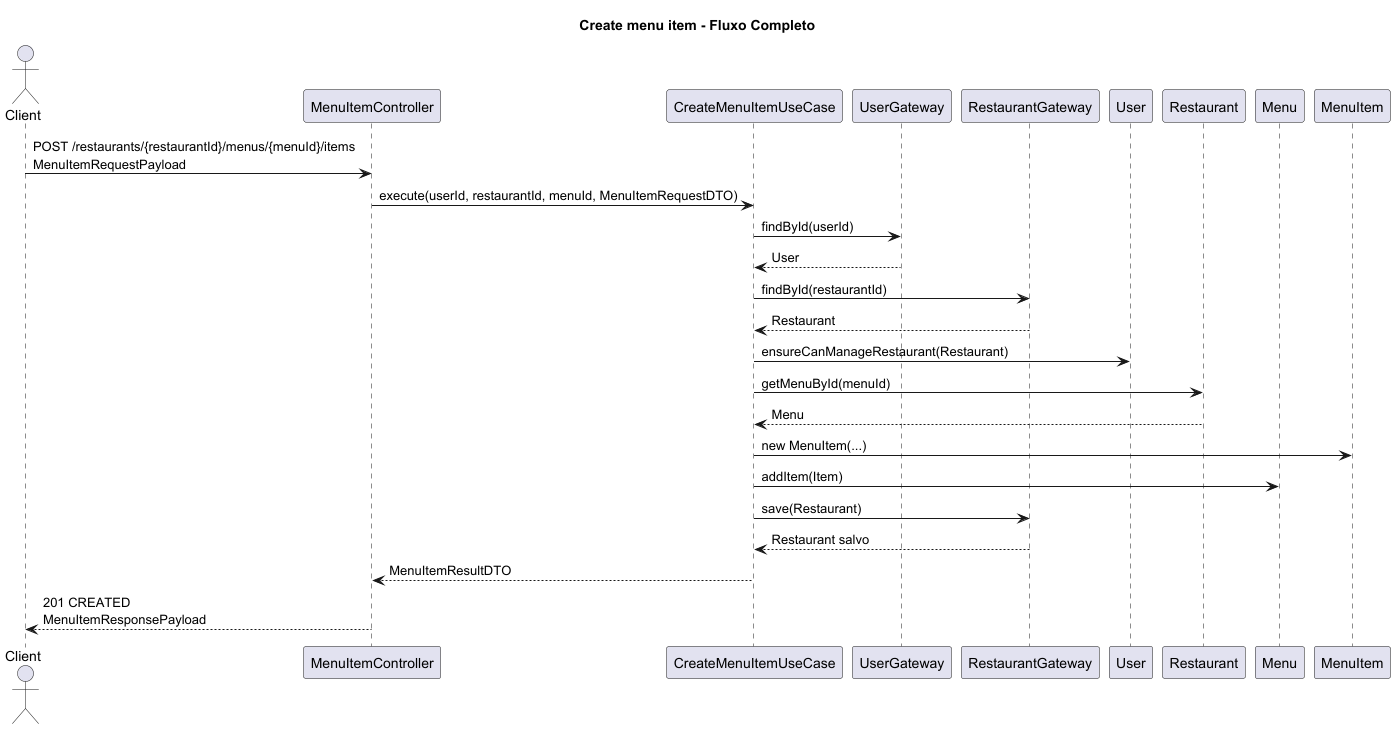

The diagram above was rendered by PlantUML. Its source (embedded in the PNG):
@startuml
title Create menu item - Fluxo Completo

actor Client

participant "MenuItemController" as Controller
participant "CreateMenuItemUseCase" as UseCase
participant "UserGateway" as UserPort
participant "RestaurantGateway" as RestaurantPort
participant "User" as User
participant "Restaurant" as Restaurant
participant "Menu" as Menu
participant "MenuItem" as Item

Client -> Controller : POST /restaurants/{restaurantId}/menus/{menuId}/items\nMenuItemRequestPayload
Controller -> UseCase : execute(userId, restaurantId, menuId, MenuItemRequestDTO)

UseCase -> UserPort : findById(userId)
UserPort --> UseCase : User

UseCase -> RestaurantPort : findById(restaurantId)
RestaurantPort --> UseCase : Restaurant

UseCase -> User : ensureCanManageRestaurant(Restaurant)

UseCase -> Restaurant : getMenuById(menuId)
Restaurant --> UseCase : Menu

UseCase -> Item : new MenuItem(...)
UseCase -> Menu : addItem(Item)

UseCase -> RestaurantPort : save(Restaurant)
RestaurantPort --> UseCase : Restaurant salvo

UseCase --> Controller : MenuItemResultDTO
Controller --> Client : 201 CREATED\nMenuItemResponsePayload

@enduml